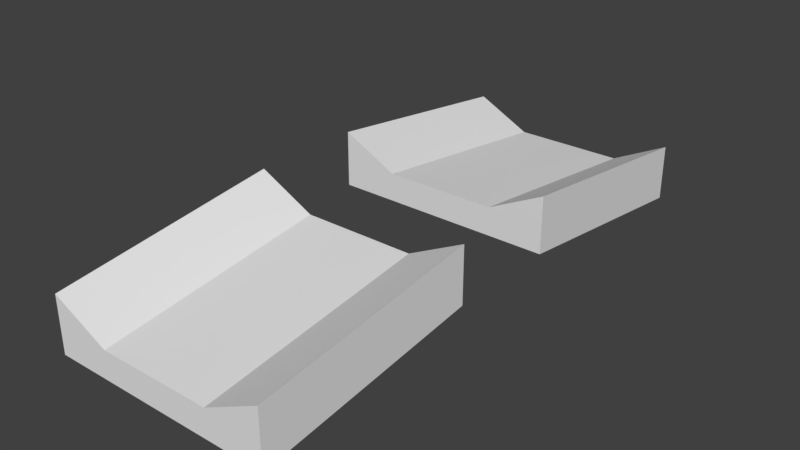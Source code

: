 # Source: TileStraight3.blend  (saved by Blender 2.78.0; exported with 4.5.12 LTS)
import bpy
from mathutils import Matrix  # noqa: F401  (used for matrix-valued properties, if any)

bpy.ops.wm.read_factory_settings(use_empty=True)
scene = bpy.context.scene
scene.name = 'Scene'

# ---- collections
col_collection_1 = bpy.data.collections.new('Collection 1'); scene.collection.children.link(col_collection_1)

# ---- world
world_world = bpy.data.worlds.new('World'); scene.world = world_world
world_world.color = (0.05088, 0.05088, 0.05088)
world_world.use_sun_shadow = False
world_world.sun_shadow_jitter_overblur = 0.0
world_world.cycles.sampling_method = 'MANUAL'

# ---- meshes
me_cube_001 = bpy.data.meshes.new('Cube.001')
me_cube_001.from_pydata([(-10.0, -25.0, -5.0), (-10.0, -25.0, -4.768e-07), (-10.0, -5.0, -2.5), (-10.0, -5.0, 2.5), (10.0, -25.0, -5.0), (10.0, -25.0, -4.768e-07), (10.0, -5.0, -2.5), (10.0, -5.0, 2.5), (5.0, -5.0, -2.5), (-5.0, -5.0, -2.5), (-5.0, -5.0, 2.384e-07), (5.0, -5.0, 2.384e-07), (-5.0, -25.0, -5.0), (5.0, -25.0, -5.0), (5.0, -25.0, -2.5), (-5.0, -25.0, -2.5), (-10.0, 5.0, -2.5), (-10.0, 5.0, 2.5), (10.0, 5.0, -2.5), (10.0, 5.0, 2.5), (5.0, 5.0, -2.5), (-5.0, 5.0, -2.5), (-5.0, 5.0, 2.384e-07), (5.0, 5.0, 2.384e-07), (-10.0, 25.0, -5.0), (-10.0, 25.0, -4.768e-07), (10.0, 25.0, -5.0), (10.0, 25.0, -4.768e-07), (5.0, 25.0, -5.0), (-5.0, 25.0, -5.0), (-5.0, 25.0, -2.5), (5.0, 25.0, -2.5)], [], [(0, 1, 3, 2), (8, 11, 7, 6), (6, 7, 5, 4), (12, 15, 1, 0), (8, 6, 4, 13), (10, 3, 1, 15), (7, 11, 14, 5), (11, 10, 15, 14), (2, 9, 12, 0), (9, 8, 13, 12), (4, 5, 14, 13), (13, 14, 15, 12), (2, 3, 10, 9), (9, 10, 11, 8), (20, 18, 19, 23), (16, 21, 22, 17), (21, 20, 23, 22), (28, 31, 27, 26), (24, 25, 30, 29), (29, 30, 31, 28), (22, 23, 31, 30), (20, 21, 29, 28), (19, 18, 26, 27), (21, 16, 24, 29), (17, 22, 30, 25), (18, 20, 28, 26), (23, 19, 27, 31), (16, 17, 25, 24)])
me_cube_001.use_remesh_preserve_volume = False
me_cube_001.use_remesh_preserve_attributes = False
me_cube_001.use_mirror_x = True
me_cube_001.update()

# ---- objects
ob_cube = bpy.data.objects.new('Cube', me_cube_001)

# ---- transforms, parenting, visibility, modifiers, constraints
ob_cube.location = (0.0, 0.0, 0.0)
ob_cube.lineart.crease_threshold = 0.0
ob_cube.use_mesh_mirror_x = True

# ---- collection membership
col_collection_1.objects.link(ob_cube)

# ---- scene / render settings (as saved in the file)
scene.frame_start = 1; scene.frame_end = 250; scene.frame_set(1)
scene.render.engine = 'BLENDER_EEVEE_NEXT'
scene.render.resolution_percentage = 50
scene.render.dither_intensity = 0.0
scene.cycles.use_denoising = False
scene.cycles.samples = 128
scene.cycles.sampling_pattern = 'TABULATED_SOBOL'
scene.cycles.light_sampling_threshold = 0.0
scene.cycles.use_adaptive_sampling = False
scene.cycles.use_light_tree = False
scene.cycles.blur_glossy = 0.0
scene.cycles.sample_clamp_indirect = 0.0
scene.view_settings.view_transform = 'Standard'
bpy.context.view_layer.update()

# ---- added for rendering (the .blend has no active camera and no usable light): camera, sun
cam_auto = bpy.data.cameras.new('AutoCamera')
cam_auto.lens = 50.0
cam_auto.sensor_width = 36.0
cam_auto.clip_end = 1000.0
ob_auto_camera = bpy.data.objects.new('AutoCamera', cam_auto)
scene.collection.objects.link(ob_auto_camera)
ob_auto_camera.location = (50.3058, -60.3669, 38.9946)
ob_auto_camera.rotation_euler = (1.09748, -7.21219e-08, 0.694738)
scene.camera = ob_auto_camera
light_auto_sun = bpy.data.lights.new('AutoSun', 'SUN')
light_auto_sun.energy = 3.0
light_auto_sun.angle = 0.0523599
ob_auto_sun = bpy.data.objects.new('AutoSun', light_auto_sun)
scene.collection.objects.link(ob_auto_sun)
ob_auto_sun.rotation_euler = (0.872665, 0.174533, 0.523599)
bpy.context.view_layer.update()

